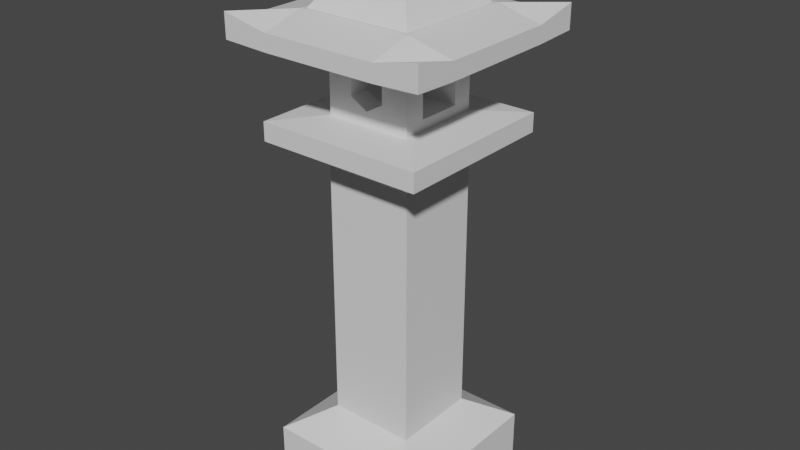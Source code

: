 # Source: stoneLantern.blend  (saved by Blender 3.2.14; exported with 4.5.12 LTS)
import bpy
from mathutils import Matrix  # noqa: F401  (used for matrix-valued properties, if any)

bpy.ops.wm.read_factory_settings(use_empty=True)
scene = bpy.context.scene
scene.name = 'Scene'

# ---- collections
col_collection = bpy.data.collections.new('Collection'); scene.collection.children.link(col_collection)

# ---- materials (node trees are filled in below, after node groups)
mat_material = bpy.data.materials.new('Material')
mat_material.alpha_threshold = 0.0
mat_material.use_transparent_shadow = False
mat_material.line_color = (0.0, 0.0, 0.0, 1.0)
mat_material_001 = bpy.data.materials.new('Material.001')
mat_material_001.use_transparent_shadow = False

# ---- material node trees
mat_material.use_nodes = True; mat_material.node_tree.nodes.clear()
_N = mat_material.node_tree.nodes; _L = mat_material.node_tree.links
n0 = _N.new('ShaderNodeOutputMaterial'); n0.name = 'Material Output'; n0.location = (300, 300)
n1 = _N.new('ShaderNodeBsdfPrincipled'); n1.name = 'Principled BSDF'; n1.location = (10, 300)
n1.distribution = 'GGX'
n1.subsurface_method = 'BURLEY'
n1.inputs[2].default_value = 0.4
n1.inputs[3].default_value = 1.45
n1.inputs[27].default_value = (0.0, 0.0, 0.0, 1.0)
n1.inputs[28].default_value = 1.0
_L.new(n1.outputs[0], n0.inputs[0])
n0.is_active_output = True
mat_material_001.use_nodes = True; mat_material_001.node_tree.nodes.clear()
_N = mat_material_001.node_tree.nodes; _L = mat_material_001.node_tree.links
n0 = _N.new('ShaderNodeBsdfPrincipled'); n0.name = 'Principled BSDF'; n0.location = (10, 300)
n0.distribution = 'GGX'
n0.subsurface_method = 'RANDOM_WALK_SKIN'
n0.inputs[3].default_value = 1.45
n0.inputs[27].default_value = (0.0, 0.0, 0.0, 1.0)
n0.inputs[28].default_value = 1.0
n1 = _N.new('ShaderNodeOutputMaterial'); n1.name = 'Material Output'; n1.location = (300, 300)
_L.new(n0.outputs[0], n1.inputs[0])
n1.is_active_output = True

# ---- world
world_world = bpy.data.worlds.new('World'); scene.world = world_world
world_world.use_nodes = True; world_world.node_tree.nodes.clear()
_N = world_world.node_tree.nodes; _L = world_world.node_tree.links
n0 = _N.new('ShaderNodeOutputWorld'); n0.name = 'World Output'; n0.location = (300, 300)
n1 = _N.new('ShaderNodeBackground'); n1.name = 'Background'; n1.location = (10, 300)
n1.inputs[0].default_value = (0.05088, 0.05088, 0.05088, 1.0)
_L.new(n1.outputs[0], n0.inputs[0])
n0.is_active_output = True
world_world.color = (0.05088, 0.05088, 0.05088)
world_world.use_sun_shadow = False
world_world.sun_shadow_jitter_overblur = 0.0

# ---- meshes
me_cube_001 = bpy.data.meshes.new('Cube.001')
me_cube_001.from_pydata([(-1.0, -1.0, -1.0), (-0.5293, -0.5293, 1.824), (-1.0, 1.0, -1.0), (-0.5293, 0.5293, 1.824), (1.0, -1.0, -1.0), (0.5293, -0.5293, 1.824), (1.0, 1.0, -1.0), (0.5293, 0.5293, 1.824), (-1.0, -1.0, 1.0), (-1.0, 1.0, 1.0), (1.0, 1.0, 1.0), (1.0, -1.0, 1.0), (-0.5293, -0.5293, 10.99), (-0.5293, 0.5293, 10.99), (0.5293, 0.5293, 10.99), (0.5293, -0.5293, 10.99), (-0.8968, -0.8968, 11.96), (-0.8968, 0.8968, 11.96), (0.8968, 0.8968, 11.96), (0.8968, -0.8968, 11.96), (-0.5169, -0.5169, 12.74), (-0.5169, 0.5169, 12.74), (0.5169, 0.5169, 12.74), (0.5169, -0.5169, 12.74), (-1.013, -1.013, 11.92), (-1.013, 1.013, 11.92), (1.013, 1.013, 11.92), (1.013, -1.013, 11.92), (-1.013, -1.013, 12.58), (-1.013, 1.013, 12.58), (1.013, 1.013, 12.58), (1.013, -1.013, 12.58), (-0.5169, -0.5169, 15.09), (-0.5169, 0.5169, 15.09), (0.5169, 0.5169, 15.09), (0.5169, -0.5169, 15.09), (-1.242, -1.242, 15.2), (-1.242, 1.242, 15.2), (1.242, 1.242, 15.2), (1.242, -1.242, 15.2), (-1.242, -1.242, 16.06), (-1.242, 1.242, 16.06), (1.242, 1.242, 16.06), (1.242, -1.242, 16.06), (-1.0, -0.5897, -1.0), (-1.0, -0.5897, 1.0), (1.0, -0.5897, -1.0), (1.0, -0.5897, 1.0), (-0.5293, -0.3121, 1.824), (0.5293, -0.3121, 1.824), (-0.5293, -0.3121, 10.99), (0.5293, -0.3121, 10.99), (-0.8968, -0.5288, 11.96), (0.8968, -0.5288, 11.96), (-0.5169, -0.3048, 12.74), (0.5169, -0.3048, 12.74), (-1.013, -0.5976, 11.92), (1.013, -0.5976, 11.92), (-1.013, -0.5976, 12.58), (1.013, -0.5976, 12.58), (-0.5169, -0.3048, 15.09), (0.5169, -0.3048, 15.09), (-1.242, -0.7322, 15.14), (1.242, -0.7322, 15.14), (-1.242, -0.7322, 15.73), (1.242, -0.7322, 15.73), (-1.0, 0.5662, 1.0), (1.0, 0.5662, -1.0), (-0.5293, 0.2997, 1.824), (-0.5293, 0.2997, 10.99), (-0.8968, 0.5077, 11.96), (-0.5169, 0.2926, 12.74), (-1.013, 0.5738, 11.92), (-1.013, 0.5738, 12.58), (-0.5169, 0.2926, 15.09), (-1.242, 0.7031, 15.14), (-1.242, 0.7031, 15.73), (-1.0, 0.5662, -1.0), (1.0, 0.5662, 1.0), (0.5293, 0.2997, 1.824), (0.5293, 0.2997, 10.99), (0.8968, 0.5077, 11.96), (0.5169, 0.2926, 12.74), (1.013, 0.5738, 11.92), (1.013, 0.5738, 12.58), (0.5169, 0.2926, 15.09), (1.242, 0.7031, 15.14), (1.242, 0.7031, 15.73), (-0.5474, 1.0, -1.0), (-0.5474, 1.0, 1.0), (-0.5474, -1.0, -1.0), (-0.5474, -1.0, 1.0), (-0.2897, 0.5293, 1.824), (-0.2897, -0.5293, 1.824), (-0.2897, 0.5293, 10.99), (-0.2897, -0.5293, 10.99), (-0.4909, 0.8968, 11.96), (-0.4909, -0.8968, 11.96), (-0.2829, 0.5169, 12.74), (-0.2829, -0.5169, 12.74), (-0.5547, 1.013, 11.92), (-0.5547, -1.013, 11.92), (-0.5547, 1.013, 12.58), (-0.5547, -1.013, 12.58), (-0.2829, 0.5169, 15.09), (-0.2829, -0.5169, 15.09), (-0.6797, 1.242, 15.14), (-0.6797, -1.242, 15.14), (-0.6797, 1.242, 15.73), (-0.6797, -1.242, 15.73), (-0.635, -0.6875, 16.12), (-0.5474, -0.5897, -1.0), (-0.5474, 0.5662, -1.0), (-0.635, 0.6584, 16.12), (0.5705, 1.0, 1.0), (0.5705, -1.0, -1.0), (0.302, 0.5293, 1.824), (0.302, 0.5293, 10.99), (0.5116, 0.8968, 11.96), (0.2949, 0.5169, 12.74), (0.5782, 1.013, 11.92), (0.5782, 1.013, 12.58), (0.2949, 0.5169, 15.09), (0.7085, 1.242, 15.14), (0.7085, 1.242, 15.73), (0.6638, -0.6875, 16.12), (0.6638, 0.6584, 16.12), (0.5705, 1.0, -1.0), (0.5705, -1.0, 1.0), (0.302, -0.5293, 1.824), (0.302, -0.5293, 10.99), (0.5116, -0.8968, 11.96), (0.2949, -0.5169, 12.74), (0.5782, -1.013, 11.92), (0.5782, -1.013, 12.58), (0.2949, -0.5169, 15.09), (0.7085, -1.242, 15.14), (0.7085, -1.242, 15.73), (0.5705, -0.5897, -1.0), (0.5705, 0.5662, -1.0), (-0.6797, 0.7031, 16.12), (-0.6797, -0.7322, 16.12), (0.7085, -0.7322, 16.12), (0.7085, 0.7031, 16.12), (-0.4413, 0.4576, 16.95), (-0.4413, -0.4868, 16.95), (0.4701, -0.4868, 16.95), (0.4701, 0.4576, 16.95), (-0.3108, 0.3224, 17.35), (-0.3108, -0.3516, 17.35), (0.3396, -0.3516, 17.35), (0.3396, 0.3224, 17.35), (-0.2442, 0.2558, 17.91), (-0.2442, -0.2849, 17.91), (0.2729, -0.2849, 17.91), (0.2729, 0.2558, 17.91), (-0.3108, 0.3224, 17.99), (-0.3108, -0.3516, 17.99), (0.3396, -0.3516, 17.99), (0.3396, 0.3224, 17.99), (-0.1367, 0.1433, 18.66), (-0.1367, -0.1725, 18.66), (0.1654, -0.1725, 18.66), (0.1654, 0.1433, 18.66), (-0.2202, 0.5169, 13.54), (-0.2202, 0.5169, 14.24), (-0.01217, 0.5169, 13.19), (-0.04788, 0.5169, 13.25), (-0.01217, 0.5169, 14.59), (0.1959, 0.5169, 13.54), (0.1959, 0.5169, 14.24), (-0.01217, -0.5169, 13.19), (0.1959, -0.5169, 13.54), (0.1959, -0.5169, 14.24), (-0.2202, -0.5169, 13.54), (-0.2202, -0.5169, 14.24), (-0.01217, -0.5169, 14.59), (-0.5169, -0.2635, 13.1), (-0.5169, -0.2635, 14.51), (-0.5169, -0.2635, 14.67), (-0.5169, 0.2724, 13.26), (-0.5169, 0.2724, 13.1), (-0.5169, 0.2724, 14.67), (0.5169, 0.2724, 14.53), (0.5169, 0.2724, 13.1), (0.5169, 0.2724, 14.67), (0.5169, -0.2635, 13.1), (0.5169, -0.2635, 13.24), (0.5169, -0.2635, 14.67), (-0.01217, -0.2635, 14.59), (0.1467, 0.2724, 14.32), (-0.01217, 0.2724, 14.59), (0.1959, 0.2724, 14.24), (0.1959, -0.2635, 14.24), (0.1959, -0.2635, 13.54), (0.1959, 0.2724, 13.54), (0.1449, -0.2635, 13.45), (-0.01217, 0.2724, 13.19), (-0.01217, -0.2635, 13.19), (-0.2202, -0.2635, 13.54), (-0.2202, 0.2724, 13.54), (-0.2202, -0.2635, 14.24), (-0.2202, 0.2724, 14.24)], [], [(77, 66, 9, 2), (127, 114, 10, 6), (46, 47, 11, 4), (90, 91, 8, 0), (138, 46, 4, 115), (79, 7, 14, 80), (68, 3, 9, 66), (116, 7, 10, 114), (49, 5, 11, 47), (93, 1, 8, 91), (130, 15, 19, 131), (48, 1, 12, 50), (129, 5, 15, 130), (92, 3, 13, 94), (119, 22, 30, 121), (94, 13, 17, 96), (80, 14, 18, 81), (50, 12, 16, 52), (82, 22, 34, 85), (52, 16, 24, 56), (99, 20, 28, 103), (81, 18, 26, 83), (83, 26, 30, 84), (56, 24, 28, 58), (133, 27, 31, 134), (100, 25, 29, 102), (131, 19, 27, 133), (96, 17, 25, 100), (55, 23, 31, 59), (71, 21, 29, 73), (85, 34, 38, 86), (54, 20, 32, 60), (132, 23, 35, 135), (98, 21, 33, 104), (136, 39, 43, 137), (60, 32, 36, 62), (135, 35, 39, 136), (104, 33, 37, 106), (141, 64, 40, 109), (106, 37, 41, 108), (86, 38, 42, 87), (62, 36, 40, 64), (75, 62, 64, 76), (39, 63, 65, 43), (140, 76, 64, 141), (74, 60, 62, 75), (177, 54, 60, 74, 71, 181, 180, 182, 179, 178), (71, 54, 177, 181), (35, 61, 63, 39), (20, 54, 58, 28), (82, 55, 59, 84), (72, 56, 58, 73), (27, 57, 59, 31), (19, 53, 57, 27), (70, 52, 56, 72), (23, 55, 61, 35), (69, 50, 52, 70), (15, 51, 53, 19), (68, 48, 50, 69), (79, 49, 47, 78), (1, 48, 45, 8), (5, 49, 51, 15), (139, 67, 46, 138), (67, 78, 47, 46), (0, 8, 45, 44), (6, 10, 78, 67), (127, 6, 67, 139), (7, 79, 78, 10), (3, 68, 69, 13), (13, 69, 70, 17), (17, 70, 72, 25), (25, 72, 73, 29), (22, 82, 84, 30), (21, 71, 74, 33), (33, 74, 75, 37), (108, 41, 76, 140), (37, 75, 76, 41), (63, 86, 87, 65), (61, 85, 86, 63), (54, 71, 73, 58), (57, 83, 84, 59), (53, 81, 83, 57), (183, 184, 82, 85, 61, 55, 186, 187, 188, 185), (186, 55, 82, 184), (51, 80, 81, 53), (48, 68, 66, 45), (49, 79, 80, 51), (44, 45, 66, 77), (124, 108, 140, 143), (2, 88, 112, 77), (77, 112, 111, 44), (126, 113, 144, 147), (123, 106, 108, 124), (142, 141, 109, 137), (122, 104, 106, 123), (32, 105, 107, 36), (36, 107, 109, 40), (119, 98, 167), (119, 167, 166), (167, 98, 104, 122, 119, 166, 169, 170, 168, 165, 164), (20, 99, 105, 32), (118, 96, 100, 120), (16, 97, 101, 24), (120, 100, 102, 121), (24, 101, 103, 28), (132, 99, 103, 134), (117, 94, 96, 118), (21, 98, 102, 29), (116, 92, 94, 117), (1, 93, 95, 12), (12, 95, 97, 16), (129, 93, 91, 128), (3, 92, 89, 9), (44, 111, 90, 0), (115, 128, 91, 90), (2, 9, 89, 88), (4, 11, 128, 115), (5, 129, 128, 11), (7, 116, 117, 14), (14, 117, 118, 18), (23, 132, 134, 31), (26, 120, 121, 30), (18, 118, 120, 26), (22, 119, 122, 34), (34, 122, 123, 38), (65, 142, 137, 43), (38, 123, 124, 42), (87, 143, 142, 65), (42, 124, 143, 87), (88, 127, 139, 112), (112, 139, 138, 111), (105, 135, 136, 107), (107, 136, 137, 109), (171, 99, 132, 135, 105, 176, 173, 172), (175, 176, 105, 99, 171, 174), (97, 131, 133, 101), (101, 133, 134, 103), (98, 119, 121, 102), (93, 129, 130, 95), (95, 130, 131, 97), (92, 116, 114, 89), (111, 138, 115, 90), (88, 89, 114, 127), (110, 113, 140, 141), (125, 110, 141, 142), (113, 126, 143, 140), (126, 125, 142, 143), (147, 144, 148, 151), (113, 110, 145, 144), (125, 126, 147, 146), (110, 125, 146, 145), (150, 151, 159, 158), (144, 145, 149, 148), (146, 147, 151, 150), (145, 146, 150, 149), (155, 152, 160, 163), (149, 150, 158, 157), (151, 148, 156, 159), (148, 149, 157, 156), (153, 152, 156, 157), (154, 153, 157, 158), (152, 155, 159, 156), (155, 154, 158, 159), (163, 160, 161, 162), (152, 153, 161, 160), (154, 155, 163, 162), (153, 154, 162, 161), (191, 168, 170, 192, 190), (173, 176, 189, 193), (192, 170, 169, 195), (194, 172, 173, 193), (195, 169, 166, 197), (171, 172, 194, 196, 198), (197, 166, 167, 164, 200), (174, 171, 198, 199), (201, 175, 174, 199), (200, 164, 165, 202), (176, 175, 201, 189), (165, 168, 191, 202), (191, 190, 183, 185, 182, 180, 200, 202), (200, 180, 181, 184, 183, 190, 192, 195, 197), (201, 178, 179, 188, 187, 196, 194, 193, 189), (196, 187, 186, 177, 178, 201, 199, 198), (181, 177, 186, 184), (188, 179, 182, 185)])
me_cube_001.polygons.foreach_set('material_index', [1, 1, 1, 1, 1, 0, 1, 1, 1, 1, 1, 0, 0, 0, 1, 1, 1, 1, 1, 1, 1, 1, 1, 1, 1, 1, 1, 1, 1, 1, 1, 1, 1, 1, 1, 1, 1, 1, 1, 1, 1, 1, 1, 1, 1, 1, 1, 1, 1, 1, 1, 1, 1, 1, 1, 1, 1, 1, 0, 1, 1, 0, 1, 1, 1, 1, 1, 1, 0, 1, 1, 1, 1, 1, 1, 1, 1, 1, 1, 1, 1, 1, 1, 1, 1, 1, 0, 1, 1, 1, 1, 1, 1, 1, 1, 1, 1, 1, 1, 1, 1, 1, 1, 1, 1, 1, 1, 1, 0, 0, 1, 1, 1, 1, 1, 1, 1, 1, 0, 1, 1, 1, 1, 1, 1, 1, 1, 1, 1, 1, 1, 1, 1, 1, 1, 1, 1, 1, 0, 1, 1, 1, 1, 1, 1, 1, 1, 1, 1, 1, 1, 1, 1, 1, 1, 1, 1, 1, 1, 1, 1, 1, 1, 1, 1, 1, 1, 1, 1, 1, 1, 1, 1, 1, 1, 1, 1, 1, 1, 1, 1, 1, 1, 1, 1])
_uv = me_cube_001.uv_layers.new(name='UVMap')
_uv.uv.foreach_set('vector', [0.375, 0.1958, 0.625, 0.1958, 0.625, 0.25, 0.375, 0.25, 0.375, 0.4463, 0.625, 0.4463, 0.625, 0.5, 0.375, 0.5, 0.375, 0.6987, 0.625, 0.6987, 0.625, 0.75, 0.375, 0.75, 0.375, 0.9434, 0.625, 0.9434, 0.625, 1.0, 0.375, 1.0, 0.3213, 0.6987, 0.375, 0.6987, 0.375, 0.75, 0.3213, 0.75, 0.6838, 0.5875, 0.6838, 0.5588, 0.6838, 0.5588, 0.6838, 0.5875, 0.8162, 0.5875, 0.8162, 0.5588, 0.875, 0.5, 0.875, 0.5542, 0.7123, 0.5588, 0.6838, 0.5588, 0.625, 0.5, 0.6787, 0.5, 0.6838, 0.664, 0.6838, 0.6912, 0.625, 0.75, 0.625, 0.6987, 0.7862, 0.6912, 0.8162, 0.6912, 0.875, 0.75, 0.8184, 0.75, 0.7123, 0.6912, 0.6838, 0.6912, 0.6838, 0.6912, 0.7123, 0.6912, 0.8162, 0.664, 0.8162, 0.6912, 0.8162, 0.6912, 0.8162, 0.664, 0.7123, 0.6912, 0.6838, 0.6912, 0.6838, 0.6912, 0.7123, 0.6912, 0.7862, 0.5588, 0.8162, 0.5588, 0.8162, 0.5588, 0.7862, 0.5588, 0.7123, 0.5588, 0.6838, 0.5588, 0.6838, 0.5588, 0.7123, 0.5588, 0.7862, 0.5588, 0.8162, 0.5588, 0.8162, 0.5588, 0.7862, 0.5588, 0.6838, 0.5875, 0.6838, 0.5588, 0.6838, 0.5588, 0.6838, 0.5875, 0.8162, 0.664, 0.8162, 0.6912, 0.8162, 0.6912, 0.8162, 0.664, 0.6838, 0.5875, 0.6838, 0.5588, 0.6838, 0.5588, 0.6838, 0.5875, 0.8162, 0.664, 0.8162, 0.6912, 0.8162, 0.6912, 0.8162, 0.664, 0.7862, 0.6912, 0.8162, 0.6912, 0.8162, 0.6912, 0.7862, 0.6912, 0.6838, 0.5875, 0.6838, 0.5588, 0.6838, 0.5588, 0.6838, 0.5875, 0.6838, 0.5875, 0.6838, 0.5588, 0.6838, 0.5588, 0.6838, 0.5875, 0.8162, 0.664, 0.8162, 0.6912, 0.8162, 0.6912, 0.8162, 0.664, 0.7123, 0.6912, 0.6838, 0.6912, 0.6838, 0.6912, 0.7123, 0.6912, 0.7862, 0.5588, 0.8162, 0.5588, 0.8162, 0.5588, 0.7862, 0.5588, 0.7123, 0.6912, 0.6838, 0.6912, 0.6838, 0.6912, 0.7123, 0.6912, 0.7862, 0.5588, 0.8162, 0.5588, 0.8162, 0.5588, 0.7862, 0.5588, 0.6838, 0.664, 0.6838, 0.6912, 0.6838, 0.6912, 0.6838, 0.664, 0.8162, 0.5875, 0.8162, 0.5588, 0.8162, 0.5588, 0.8162, 0.5875, 0.6838, 0.5875, 0.6838, 0.5588, 0.6838, 0.5588, 0.6838, 0.5875, 0.8162, 0.664, 0.8162, 0.6912, 0.8162, 0.6912, 0.8162, 0.664, 0.7123, 0.6912, 0.6838, 0.6912, 0.6838, 0.6912, 0.7123, 0.6912, 0.7862, 0.5588, 0.8162, 0.5588, 0.8162, 0.5588, 0.7862, 0.5588, 0.7123, 0.6912, 0.6838, 0.6912, 0.6838, 0.6912, 0.7123, 0.6912, 0.8162, 0.664, 0.8162, 0.6912, 0.8162, 0.6912, 0.8162, 0.664, 0.7123, 0.6912, 0.6838, 0.6912, 0.6838, 0.6912, 0.7123, 0.6912, 0.7862, 0.5588, 0.8162, 0.5588, 0.8162, 0.5588, 0.7862, 0.5588, 0.7862, 0.664, 0.8162, 0.664, 0.8162, 0.6912, 0.7862, 0.6912, 0.7862, 0.5588, 0.8162, 0.5588, 0.8162, 0.5588, 0.7862, 0.5588, 0.6838, 0.5875, 0.6838, 0.5588, 0.6838, 0.5588, 0.6838, 0.5875, 0.8162, 0.664, 0.8162, 0.6912, 0.8162, 0.6912, 0.8162, 0.664, 0.8162, 0.5875, 0.8162, 0.664, 0.8162, 0.664, 0.8162, 0.5875, 0.6838, 0.6912, 0.6838, 0.664, 0.6838, 0.664, 0.6838, 0.6912, 0.7862, 0.5875, 0.8162, 0.5875, 0.8162, 0.664, 0.7862, 0.664, 0.8162, 0.5875, 0.8162, 0.664, 0.8162, 0.664, 0.8162, 0.5875, 0.8162, 0.6587, 0.8162, 0.664, 0.8162, 0.664, 0.8162, 0.5875, 0.8162, 0.5875, 0.8162, 0.5901, 0.8162, 0.5901, 0.8162, 0.5901, 0.8162, 0.6587, 0.8162, 0.6587, 0.8162, 0.5875, 0.8162, 0.664, 0.8162, 0.6587, 0.8162, 0.5901, 0.6838, 0.6912, 0.6838, 0.664, 0.6838, 0.664, 0.6838, 0.6912, 0.8162, 0.6912, 0.8162, 0.664, 0.8162, 0.664, 0.8162, 0.6912, 0.6838, 0.5875, 0.6838, 0.664, 0.6838, 0.664, 0.6838, 0.5875, 0.8162, 0.5875, 0.8162, 0.664, 0.8162, 0.664, 0.8162, 0.5875, 0.6838, 0.6912, 0.6838, 0.664, 0.6838, 0.664, 0.6838, 0.6912, 0.6838, 0.6912, 0.6838, 0.664, 0.6838, 0.664, 0.6838, 0.6912, 0.8162, 0.5875, 0.8162, 0.664, 0.8162, 0.664, 0.8162, 0.5875, 0.6838, 0.6912, 0.6838, 0.664, 0.6838, 0.664, 0.6838, 0.6912, 0.8162, 0.5875, 0.8162, 0.664, 0.8162, 0.664, 0.8162, 0.5875, 0.6838, 0.6912, 0.6838, 0.664, 0.6838, 0.664, 0.6838, 0.6912, 0.8162, 0.5875, 0.8162, 0.664, 0.8162, 0.664, 0.8162, 0.5875, 0.6838, 0.5875, 0.6838, 0.664, 0.625, 0.6987, 0.625, 0.5542, 0.8162, 0.6912, 0.8162, 0.664, 0.875, 0.6987, 0.875, 0.75, 0.6838, 0.6912, 0.6838, 0.664, 0.6838, 0.664, 0.6838, 0.6912, 0.3213, 0.5542, 0.375, 0.5542, 0.375, 0.6987, 0.3213, 0.6987, 0.375, 0.5542, 0.625, 0.5542, 0.625, 0.6987, 0.375, 0.6987, 0.375, 0.0, 0.625, 0.0, 0.625, 0.05129, 0.375, 0.05129, 0.375, 0.5, 0.625, 0.5, 0.625, 0.5542, 0.375, 0.5542, 0.3213, 0.5, 0.375, 0.5, 0.375, 0.5542, 0.3213, 0.5542, 0.6838, 0.5588, 0.6838, 0.5875, 0.625, 0.5542, 0.625, 0.5, 0.8162, 0.5588, 0.8162, 0.5875, 0.8162, 0.5875, 0.8162, 0.5588, 0.8162, 0.5588, 0.8162, 0.5875, 0.8162, 0.5875, 0.8162, 0.5588, 0.8162, 0.5588, 0.8162, 0.5875, 0.8162, 0.5875, 0.8162, 0.5588, 0.8162, 0.5588, 0.8162, 0.5875, 0.8162, 0.5875, 0.8162, 0.5588, 0.6838, 0.5588, 0.6838, 0.5875, 0.6838, 0.5875, 0.6838, 0.5588, 0.8162, 0.5588, 0.8162, 0.5875, 0.8162, 0.5875, 0.8162, 0.5588, 0.8162, 0.5588, 0.8162, 0.5875, 0.8162, 0.5875, 0.8162, 0.5588, 0.7862, 0.5588, 0.8162, 0.5588, 0.8162, 0.5875, 0.7862, 0.5875, 0.8162, 0.5588, 0.8162, 0.5875, 0.8162, 0.5875, 0.8162, 0.5588, 0.6838, 0.664, 0.6838, 0.5875, 0.6838, 0.5875, 0.6838, 0.664, 0.6838, 0.664, 0.6838, 0.5875, 0.6838, 0.5875, 0.6838, 0.664, 0.8162, 0.664, 0.8162, 0.5875, 0.8162, 0.5875, 0.8162, 0.664, 0.6838, 0.664, 0.6838, 0.5875, 0.6838, 0.5875, 0.6838, 0.664, 0.6838, 0.664, 0.6838, 0.5875, 0.6838, 0.5875, 0.6838, 0.664, 0.6838, 0.5901, 0.6838, 0.5901, 0.6838, 0.5875, 0.6838, 0.5875, 0.6838, 0.664, 0.6838, 0.664, 0.6838, 0.6587, 0.6838, 0.6587, 0.6838, 0.6587, 0.6838, 0.5901, 0.6838, 0.6587, 0.6838, 0.664, 0.6838, 0.5875, 0.6838, 0.5901, 0.6838, 0.664, 0.6838, 0.5875, 0.6838, 0.5875, 0.6838, 0.664, 0.8162, 0.664, 0.8162, 0.5875, 0.875, 0.5542, 0.875, 0.6987, 0.6838, 0.664, 0.6838, 0.5875, 0.6838, 0.5875, 0.6838, 0.664, 0.375, 0.05129, 0.625, 0.05129, 0.625, 0.1958, 0.375, 0.1958, 0.7123, 0.5588, 0.7862, 0.5588, 0.7862, 0.5875, 0.7123, 0.5875, 0.125, 0.5, 0.1816, 0.5, 0.1816, 0.5542, 0.125, 0.5542, 0.125, 0.5542, 0.1816, 0.5542, 0.1816, 0.6987, 0.125, 0.6987, 0.7146, 0.5899, 0.7838, 0.5899, 0.7838, 0.5899, 0.7146, 0.5899, 0.7123, 0.5588, 0.7862, 0.5588, 0.7862, 0.5588, 0.7123, 0.5588, 0.7123, 0.664, 0.7862, 0.664, 0.7862, 0.6912, 0.7123, 0.6912, 0.7123, 0.5588, 0.7862, 0.5588, 0.7862, 0.5588, 0.7123, 0.5588, 0.8162, 0.6912, 0.7862, 0.6912, 0.7862, 0.6912, 0.8162, 0.6912, 0.8162, 0.6912, 0.7862, 0.6912, 0.7862, 0.6912, 0.8162, 0.6912, 0.7123, 0.5588, 0.7862, 0.5588, 0.7561, 0.5588, 0.7123, 0.5588, 0.7561, 0.5588, 0.7516, 0.5588, 0.7561, 0.5588, 0.7862, 0.5588, 0.7862, 0.5588, 0.7123, 0.5588, 0.7123, 0.5588, 0.7516, 0.5588, 0.7249, 0.5588, 0.7249, 0.5588, 0.7516, 0.5588, 0.7782, 0.5588, 0.7782, 0.5588, 0.8162, 0.6912, 0.7862, 0.6912, 0.7862, 0.6912, 0.8162, 0.6912, 0.7123, 0.5588, 0.7862, 0.5588, 0.7862, 0.5588, 0.7123, 0.5588, 0.8162, 0.6912, 0.7862, 0.6912, 0.7862, 0.6912, 0.8162, 0.6912, 0.7123, 0.5588, 0.7862, 0.5588, 0.7862, 0.5588, 0.7123, 0.5588, 0.8162, 0.6912, 0.7862, 0.6912, 0.7862, 0.6912, 0.8162, 0.6912, 0.7123, 0.6912, 0.7862, 0.6912, 0.7862, 0.6912, 0.7123, 0.6912, 0.7123, 0.5588, 0.7862, 0.5588, 0.7862, 0.5588, 0.7123, 0.5588, 0.8162, 0.5588, 0.7862, 0.5588, 0.7862, 0.5588, 0.8162, 0.5588, 0.7123, 0.5588, 0.7862, 0.5588, 0.7862, 0.5588, 0.7123, 0.5588, 0.8162, 0.6912, 0.7862, 0.6912, 0.7862, 0.6912, 0.8162, 0.6912, 0.8162, 0.6912, 0.7862, 0.6912, 0.7862, 0.6912, 0.8162, 0.6912, 0.7123, 0.6912, 0.7862, 0.6912, 0.8184, 0.75, 0.6787, 0.75, 0.8162, 0.5588, 0.7862, 0.5588, 0.8184, 0.5, 0.875, 0.5, 0.125, 0.6987, 0.1816, 0.6987, 0.1816, 0.75, 0.125, 0.75, 0.375, 0.8037, 0.625, 0.8037, 0.625, 0.9434, 0.375, 0.9434, 0.375, 0.25, 0.625, 0.25, 0.625, 0.3066, 0.375, 0.3066, 0.375, 0.75, 0.625, 0.75, 0.625, 0.8037, 0.375, 0.8037, 0.6838, 0.6912, 0.7123, 0.6912, 0.6787, 0.75, 0.625, 0.75, 0.6838, 0.5588, 0.7123, 0.5588, 0.7123, 0.5588, 0.6838, 0.5588, 0.6838, 0.5588, 0.7123, 0.5588, 0.7123, 0.5588, 0.6838, 0.5588, 0.6838, 0.6912, 0.7123, 0.6912, 0.7123, 0.6912, 0.6838, 0.6912, 0.6838, 0.5588, 0.7123, 0.5588, 0.7123, 0.5588, 0.6838, 0.5588, 0.6838, 0.5588, 0.7123, 0.5588, 0.7123, 0.5588, 0.6838, 0.5588, 0.6838, 0.5588, 0.7123, 0.5588, 0.7123, 0.5588, 0.6838, 0.5588, 0.6838, 0.5588, 0.7123, 0.5588, 0.7123, 0.5588, 0.6838, 0.5588, 0.6838, 0.664, 0.7123, 0.664, 0.7123, 0.6912, 0.6838, 0.6912, 0.6838, 0.5588, 0.7123, 0.5588, 0.7123, 0.5588, 0.6838, 0.5588, 0.6838, 0.5875, 0.7123, 0.5875, 0.7123, 0.664, 0.6838, 0.664, 0.6838, 0.5588, 0.7123, 0.5588, 0.7123, 0.5875, 0.6838, 0.5875, 0.1816, 0.5, 0.3213, 0.5, 0.3213, 0.5542, 0.1816, 0.5542, 0.1816, 0.5542, 0.3213, 0.5542, 0.3213, 0.6987, 0.1816, 0.6987, 0.7862, 0.6912, 0.7123, 0.6912, 0.7123, 0.6912, 0.7862, 0.6912, 0.7862, 0.6912, 0.7123, 0.6912, 0.7123, 0.6912, 0.7862, 0.6912, 0.7516, 0.6912, 0.7862, 0.6912, 0.7123, 0.6912, 0.7123, 0.6912, 0.7862, 0.6912, 0.7516, 0.6912, 0.7249, 0.6912, 0.7249, 0.6912, 0.7782, 0.6912, 0.7516, 0.6912, 0.7862, 0.6912, 0.7862, 0.6912, 0.7516, 0.6912, 0.7782, 0.6912, 0.7862, 0.6912, 0.7123, 0.6912, 0.7123, 0.6912, 0.7862, 0.6912, 0.7862, 0.6912, 0.7123, 0.6912, 0.7123, 0.6912, 0.7862, 0.6912, 0.7862, 0.5588, 0.7123, 0.5588, 0.7123, 0.5588, 0.7862, 0.5588, 0.7862, 0.6912, 0.7123, 0.6912, 0.7123, 0.6912, 0.7862, 0.6912, 0.7862, 0.6912, 0.7123, 0.6912, 0.7123, 0.6912, 0.7862, 0.6912, 0.7862, 0.5588, 0.7123, 0.5588, 0.6787, 0.5, 0.8184, 0.5, 0.1816, 0.6987, 0.3213, 0.6987, 0.3213, 0.75, 0.1816, 0.75, 0.375, 0.3066, 0.625, 0.3066, 0.625, 0.4463, 0.375, 0.4463, 0.7838, 0.6616, 0.7838, 0.5899, 0.7862, 0.5875, 0.7862, 0.664, 0.7146, 0.6616, 0.7838, 0.6616, 0.7862, 0.664, 0.7123, 0.664, 0.7838, 0.5899, 0.7146, 0.5899, 0.7123, 0.5875, 0.7862, 0.5875, 0.7146, 0.5899, 0.7146, 0.6616, 0.7123, 0.664, 0.7123, 0.5875, 0.7146, 0.5899, 0.7838, 0.5899, 0.7838, 0.5899, 0.7146, 0.5899, 0.7838, 0.5899, 0.7838, 0.6616, 0.7838, 0.6616, 0.7838, 0.5899, 0.7146, 0.6616, 0.7146, 0.5899, 0.7146, 0.5899, 0.7146, 0.6616, 0.7838, 0.6616, 0.7146, 0.6616, 0.7146, 0.6616, 0.7838, 0.6616, 0.7146, 0.6616, 0.7146, 0.5899, 0.7146, 0.5899, 0.7146, 0.6616, 0.7838, 0.5899, 0.7838, 0.6616, 0.7838, 0.6616, 0.7838, 0.5899, 0.7146, 0.6616, 0.7146, 0.5899, 0.7146, 0.5899, 0.7146, 0.6616, 0.7838, 0.6616, 0.7146, 0.6616, 0.7146, 0.6616, 0.7838, 0.6616, 0.7217, 0.597, 0.7767, 0.597, 0.7767, 0.597, 0.7217, 0.597, 0.7838, 0.6616, 0.7146, 0.6616, 0.7146, 0.6616, 0.7838, 0.6616, 0.7146, 0.5899, 0.7838, 0.5899, 0.7838, 0.5899, 0.7146, 0.5899, 0.7838, 0.5899, 0.7838, 0.6616, 0.7838, 0.6616, 0.7838, 0.5899, 0.7767, 0.6545, 0.7767, 0.597, 0.7838, 0.5899, 0.7838, 0.6616, 0.7217, 0.6545, 0.7767, 0.6545, 0.7838, 0.6616, 0.7146, 0.6616, 0.7767, 0.597, 0.7217, 0.597, 0.7146, 0.5899, 0.7838, 0.5899, 0.7217, 0.597, 0.7217, 0.6545, 0.7146, 0.6616, 0.7146, 0.5899, 0.7217, 0.597, 0.7767, 0.597, 0.7767, 0.6545, 0.7217, 0.6545, 0.7767, 0.597, 0.7767, 0.6545, 0.7767, 0.6545, 0.7767, 0.597, 0.7217, 0.6545, 0.7217, 0.597, 0.7217, 0.597, 0.7217, 0.6545, 0.7767, 0.6545, 0.7217, 0.6545, 0.7217, 0.6545, 0.7767, 0.6545, 1.0, 0.6589, 1.0, 0.5858, 0.8333, 0.5858, 0.8333, 0.6589, 0.8727, 0.6589, 0.8333, 0.895, 1.0, 0.895, 1.0, 0.8192, 0.8333, 0.8192, 0.8333, 0.6589, 0.8333, 0.5858, 0.6667, 0.5858, 0.6667, 0.6589, 0.6667, 0.8192, 0.6667, 0.895, 0.8333, 0.895, 0.8333, 0.8192, 0.6667, 0.6589, 0.6667, 0.5858, 0.5, 0.5858, 0.5, 0.6589, 0.5, 0.895, 0.6667, 0.895, 0.6667, 0.8192, 0.6258, 0.8192, 0.5, 0.8192, 0.5, 0.6589, 0.5, 0.5858, 0.4714, 0.5858, 0.3333, 0.5858, 0.3333, 0.6589, 0.3333, 0.895, 0.5, 0.895, 0.5, 0.8192, 0.3333, 0.8192, 0.1667, 0.8192, 0.1667, 0.895, 0.3333, 0.895, 0.3333, 0.8192, 0.3333, 0.6589, 0.3333, 0.5858, 0.1667, 0.5858, 0.1667, 0.6589, -8.941e-08, 0.895, 0.1667, 0.895, 0.1667, 0.8192, -8.941e-08, 0.8192, 0.1667, 0.5858, -8.941e-08, 0.5858, -8.941e-08, 0.6589, 0.1667, 0.6589, 0.6129, 0.3739, 0.5702, 0.405, 0.6026, 0.4776, 0.625, 0.4776, 0.625, 0.275, 0.4, 0.275, 0.4449, 0.3331, 0.5569, 0.3331, 0.4449, 0.3331, 0.4, 0.275, 0.375, 0.275, 0.375, 0.4776, 0.6026, 0.4776, 0.5702, 0.405, 0.5569, 0.4147, 0.4449, 0.4147, 0.3888, 0.3739, 0.5569, 0.9169, 0.6, 0.975, 0.625, 0.975, 0.625, 0.7724, 0.3974, 0.7724, 0.4311, 0.8453, 0.4449, 0.8353, 0.5569, 0.8353, 0.6129, 0.8761, 0.4311, 0.8453, 0.3974, 0.7724, 0.375, 0.7724, 0.375, 0.975, 0.6, 0.975, 0.5569, 0.9169, 0.4449, 0.9169, 0.3888, 0.8761, 0.15, 0.5, 0.15, 0.75, 0.3526, 0.75, 0.3526, 0.5, 0.6474, 0.75, 0.85, 0.75, 0.85, 0.5, 0.6474, 0.5])
me_cube_001.materials.append(mat_material)
me_cube_001.materials.append(mat_material_001)
me_cube_001.use_remesh_fix_poles = True
me_cube_001.use_remesh_preserve_attributes = False
me_cube_001.update()

# ---- objects
ob_cube = bpy.data.objects.new('Cube', me_cube_001)

# ---- transforms, parenting, visibility, modifiers, constraints
ob_cube.location = (0.0, 0.0, 0.1143)
ob_cube.scale = (1.0, 1.0, 0.342)

# ---- collection membership
col_collection.objects.link(ob_cube)

# ---- scene / render settings (as saved in the file)
scene.frame_start = 1; scene.frame_end = 250; scene.frame_set(1)
scene.render.engine = 'BLENDER_EEVEE_NEXT'
scene.cycles.use_denoising = False
scene.cycles.samples = 128
scene.cycles.sampling_pattern = 'TABULATED_SOBOL'
scene.cycles.use_adaptive_sampling = False
scene.cycles.use_light_tree = False
scene.view_settings.view_transform = 'Filmic'
bpy.context.view_layer.update()

# ---- added for rendering (the .blend has no active camera and no usable light): camera, sun
cam_auto = bpy.data.cameras.new('AutoCamera')
cam_auto.lens = 50.0
cam_auto.sensor_width = 36.0
cam_auto.clip_end = 1000.0
ob_auto_camera = bpy.data.objects.new('AutoCamera', cam_auto)
scene.collection.objects.link(ob_auto_camera)
ob_auto_camera.location = (7.01761, -8.42113, 8.74769)
ob_auto_camera.rotation_euler = (1.09748, -7.21219e-08, 0.694738)
scene.camera = ob_auto_camera
light_auto_sun = bpy.data.lights.new('AutoSun', 'SUN')
light_auto_sun.energy = 3.0
light_auto_sun.angle = 0.0523599
ob_auto_sun = bpy.data.objects.new('AutoSun', light_auto_sun)
scene.collection.objects.link(ob_auto_sun)
ob_auto_sun.rotation_euler = (0.872665, 0.174533, 0.523599)
bpy.context.view_layer.update()
